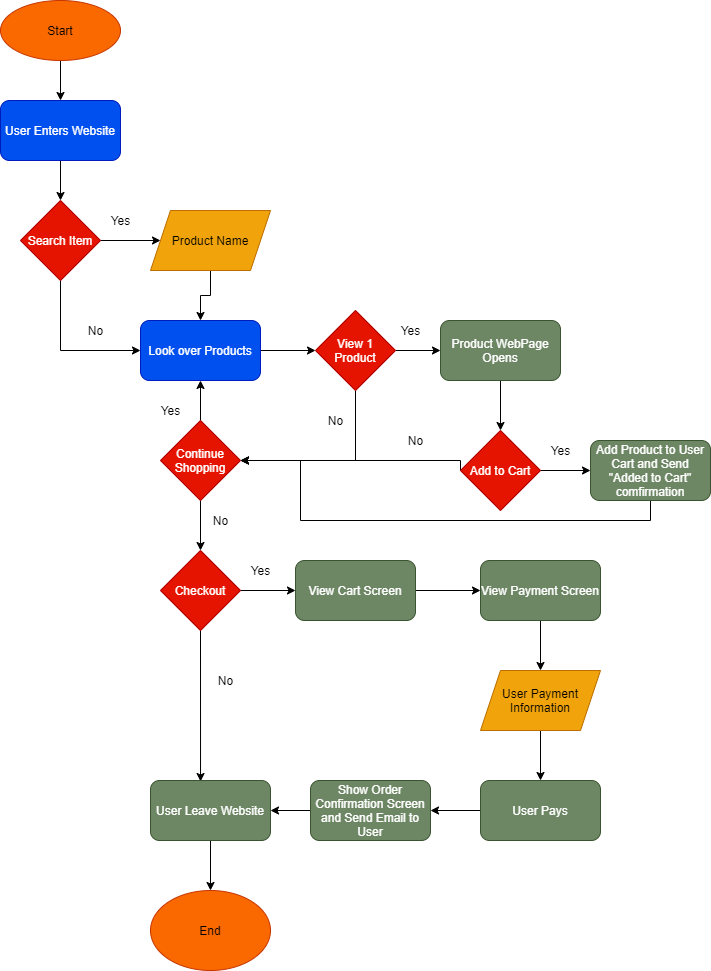

The diagram above was exported from draw.io. Its source (the exported page's mxGraphModel, read from the mxfile embedded in the PNG):
<mxGraphModel dx="1048" dy="534" grid="1" gridSize="10" guides="1" tooltips="1" connect="1" arrows="1" fold="1" page="1" pageScale="1" pageWidth="850" pageHeight="1100" math="0" shadow="0">
  <root>
    <mxCell id="0" />
    <mxCell id="1" parent="0" />
    <mxCell id="7" style="edgeStyle=orthogonalEdgeStyle;rounded=0;orthogonalLoop=1;jettySize=auto;html=1;exitX=0.5;exitY=1;exitDx=0;exitDy=0;entryX=0.5;entryY=0;entryDx=0;entryDy=0;" edge="1" parent="1" source="3" target="4">
      <mxGeometry relative="1" as="geometry" />
    </mxCell>
    <mxCell id="3" value="Start" style="ellipse;whiteSpace=wrap;html=1;fillColor=#fa6800;strokeColor=#C73500;fontColor=#000000;" vertex="1" parent="1">
      <mxGeometry x="30" y="20" width="120" height="60" as="geometry" />
    </mxCell>
    <mxCell id="9" style="edgeStyle=orthogonalEdgeStyle;rounded=0;orthogonalLoop=1;jettySize=auto;html=1;exitX=0.5;exitY=1;exitDx=0;exitDy=0;" edge="1" parent="1" source="4" target="8">
      <mxGeometry relative="1" as="geometry" />
    </mxCell>
    <mxCell id="4" value="User Enters Website" style="rounded=1;whiteSpace=wrap;html=1;fillColor=#0050ef;strokeColor=#001DBC;fontColor=#ffffff;" vertex="1" parent="1">
      <mxGeometry x="30" y="120" width="120" height="60" as="geometry" />
    </mxCell>
    <mxCell id="11" style="edgeStyle=orthogonalEdgeStyle;rounded=0;orthogonalLoop=1;jettySize=auto;html=1;exitX=1;exitY=0.5;exitDx=0;exitDy=0;" edge="1" parent="1" source="8" target="10">
      <mxGeometry relative="1" as="geometry" />
    </mxCell>
    <mxCell id="14" style="edgeStyle=orthogonalEdgeStyle;rounded=0;orthogonalLoop=1;jettySize=auto;html=1;exitX=0.5;exitY=1;exitDx=0;exitDy=0;entryX=0;entryY=0.5;entryDx=0;entryDy=0;" edge="1" parent="1" source="8" target="13">
      <mxGeometry relative="1" as="geometry" />
    </mxCell>
    <mxCell id="8" value="Search Item" style="rhombus;whiteSpace=wrap;html=1;fillColor=#e51400;strokeColor=#B20000;fontColor=#ffffff;" vertex="1" parent="1">
      <mxGeometry x="50" y="220" width="80" height="80" as="geometry" />
    </mxCell>
    <mxCell id="18" style="edgeStyle=orthogonalEdgeStyle;rounded=0;orthogonalLoop=1;jettySize=auto;html=1;exitX=0.5;exitY=1;exitDx=0;exitDy=0;entryX=0.5;entryY=0;entryDx=0;entryDy=0;" edge="1" parent="1" source="10" target="13">
      <mxGeometry relative="1" as="geometry" />
    </mxCell>
    <mxCell id="10" value="Product Name" style="shape=parallelogram;perimeter=parallelogramPerimeter;whiteSpace=wrap;html=1;fixedSize=1;fillColor=#f0a30a;strokeColor=#BD7000;fontColor=#000000;" vertex="1" parent="1">
      <mxGeometry x="180" y="230" width="120" height="60" as="geometry" />
    </mxCell>
    <mxCell id="12" value="Yes" style="text;html=1;align=center;verticalAlign=middle;resizable=0;points=[];autosize=1;strokeColor=none;" vertex="1" parent="1">
      <mxGeometry x="130" y="230" width="40" height="20" as="geometry" />
    </mxCell>
    <mxCell id="20" style="edgeStyle=orthogonalEdgeStyle;rounded=0;orthogonalLoop=1;jettySize=auto;html=1;exitX=1;exitY=0.5;exitDx=0;exitDy=0;entryX=0;entryY=0.5;entryDx=0;entryDy=0;" edge="1" parent="1" source="13" target="19">
      <mxGeometry relative="1" as="geometry" />
    </mxCell>
    <mxCell id="13" value="Look over Products" style="rounded=1;whiteSpace=wrap;html=1;fillColor=#0050ef;strokeColor=#001DBC;fontColor=#ffffff;" vertex="1" parent="1">
      <mxGeometry x="170" y="340" width="120" height="60" as="geometry" />
    </mxCell>
    <mxCell id="15" value="No" style="text;html=1;align=center;verticalAlign=middle;resizable=0;points=[];autosize=1;strokeColor=none;" vertex="1" parent="1">
      <mxGeometry x="110" y="340" width="30" height="20" as="geometry" />
    </mxCell>
    <mxCell id="26" style="edgeStyle=orthogonalEdgeStyle;rounded=0;orthogonalLoop=1;jettySize=auto;html=1;exitX=1;exitY=0.5;exitDx=0;exitDy=0;entryX=0;entryY=0.5;entryDx=0;entryDy=0;" edge="1" parent="1" source="19" target="25">
      <mxGeometry relative="1" as="geometry" />
    </mxCell>
    <mxCell id="37" style="edgeStyle=orthogonalEdgeStyle;rounded=0;orthogonalLoop=1;jettySize=auto;html=1;exitX=0.5;exitY=1;exitDx=0;exitDy=0;entryX=1;entryY=0.5;entryDx=0;entryDy=0;" edge="1" parent="1" source="19" target="34">
      <mxGeometry relative="1" as="geometry" />
    </mxCell>
    <mxCell id="19" value="View 1 Product" style="rhombus;whiteSpace=wrap;html=1;fillColor=#e51400;strokeColor=#B20000;fontColor=#ffffff;" vertex="1" parent="1">
      <mxGeometry x="345" y="330" width="80" height="80" as="geometry" />
    </mxCell>
    <mxCell id="28" style="edgeStyle=orthogonalEdgeStyle;rounded=0;orthogonalLoop=1;jettySize=auto;html=1;exitX=0.5;exitY=1;exitDx=0;exitDy=0;" edge="1" parent="1" source="25" target="27">
      <mxGeometry relative="1" as="geometry" />
    </mxCell>
    <mxCell id="25" value="Product WebPage Opens" style="rounded=1;whiteSpace=wrap;html=1;fillColor=#6d8764;strokeColor=#3A5431;fontColor=#ffffff;" vertex="1" parent="1">
      <mxGeometry x="470" y="340" width="120" height="60" as="geometry" />
    </mxCell>
    <mxCell id="30" style="edgeStyle=orthogonalEdgeStyle;rounded=0;orthogonalLoop=1;jettySize=auto;html=1;exitX=1;exitY=0.5;exitDx=0;exitDy=0;" edge="1" parent="1" source="27" target="29">
      <mxGeometry relative="1" as="geometry" />
    </mxCell>
    <mxCell id="39" style="edgeStyle=orthogonalEdgeStyle;rounded=0;orthogonalLoop=1;jettySize=auto;html=1;exitX=0;exitY=0.5;exitDx=0;exitDy=0;entryX=1;entryY=0.5;entryDx=0;entryDy=0;" edge="1" parent="1" source="27" target="34">
      <mxGeometry relative="1" as="geometry">
        <mxPoint x="280" y="480" as="targetPoint" />
        <Array as="points">
          <mxPoint x="490" y="480" />
        </Array>
      </mxGeometry>
    </mxCell>
    <mxCell id="27" value="Add to Cart" style="rhombus;whiteSpace=wrap;html=1;fillColor=#e51400;strokeColor=#B20000;fontColor=#ffffff;" vertex="1" parent="1">
      <mxGeometry x="490" y="450" width="80" height="80" as="geometry" />
    </mxCell>
    <mxCell id="64" style="edgeStyle=orthogonalEdgeStyle;rounded=0;orthogonalLoop=1;jettySize=auto;html=1;exitX=0.5;exitY=1;exitDx=0;exitDy=0;entryX=1;entryY=0.5;entryDx=0;entryDy=0;" edge="1" parent="1" source="29" target="34">
      <mxGeometry relative="1" as="geometry">
        <Array as="points">
          <mxPoint x="680" y="540" />
          <mxPoint x="330" y="540" />
          <mxPoint x="330" y="480" />
        </Array>
      </mxGeometry>
    </mxCell>
    <mxCell id="29" value="Add Product to User Cart and Send &quot;Added to Cart&quot; comfirmation" style="rounded=1;whiteSpace=wrap;html=1;fillColor=#6d8764;strokeColor=#3A5431;fontColor=#ffffff;" vertex="1" parent="1">
      <mxGeometry x="620" y="460" width="120" height="60" as="geometry" />
    </mxCell>
    <mxCell id="31" value="Yes" style="text;html=1;align=center;verticalAlign=middle;resizable=0;points=[];autosize=1;strokeColor=none;" vertex="1" parent="1">
      <mxGeometry x="570" y="460" width="40" height="20" as="geometry" />
    </mxCell>
    <mxCell id="35" style="edgeStyle=orthogonalEdgeStyle;rounded=0;orthogonalLoop=1;jettySize=auto;html=1;exitX=0.5;exitY=0;exitDx=0;exitDy=0;entryX=0.5;entryY=1;entryDx=0;entryDy=0;" edge="1" parent="1" source="34" target="13">
      <mxGeometry relative="1" as="geometry" />
    </mxCell>
    <mxCell id="44" style="edgeStyle=orthogonalEdgeStyle;rounded=0;orthogonalLoop=1;jettySize=auto;html=1;exitX=0.5;exitY=1;exitDx=0;exitDy=0;entryX=0.5;entryY=0;entryDx=0;entryDy=0;" edge="1" parent="1" source="34" target="43">
      <mxGeometry relative="1" as="geometry" />
    </mxCell>
    <mxCell id="34" value="Continue Shopping" style="rhombus;whiteSpace=wrap;html=1;fillColor=#e51400;strokeColor=#B20000;fontColor=#ffffff;" vertex="1" parent="1">
      <mxGeometry x="190" y="440" width="80" height="80" as="geometry" />
    </mxCell>
    <mxCell id="36" value="Yes" style="text;html=1;align=center;verticalAlign=middle;resizable=0;points=[];autosize=1;strokeColor=none;" vertex="1" parent="1">
      <mxGeometry x="420" y="340" width="40" height="20" as="geometry" />
    </mxCell>
    <mxCell id="38" value="No" style="text;html=1;align=center;verticalAlign=middle;resizable=0;points=[];autosize=1;strokeColor=none;" vertex="1" parent="1">
      <mxGeometry x="350" y="430" width="30" height="20" as="geometry" />
    </mxCell>
    <mxCell id="40" value="No" style="text;html=1;align=center;verticalAlign=middle;resizable=0;points=[];autosize=1;strokeColor=none;" vertex="1" parent="1">
      <mxGeometry x="430" y="450" width="30" height="20" as="geometry" />
    </mxCell>
    <mxCell id="41" value="Yes" style="text;html=1;align=center;verticalAlign=middle;resizable=0;points=[];autosize=1;strokeColor=none;" vertex="1" parent="1">
      <mxGeometry x="180" y="420" width="40" height="20" as="geometry" />
    </mxCell>
    <mxCell id="52" style="edgeStyle=orthogonalEdgeStyle;rounded=0;orthogonalLoop=1;jettySize=auto;html=1;exitX=1;exitY=0.5;exitDx=0;exitDy=0;entryX=0;entryY=0.5;entryDx=0;entryDy=0;" edge="1" parent="1" source="43" target="51">
      <mxGeometry relative="1" as="geometry" />
    </mxCell>
    <mxCell id="63" style="edgeStyle=orthogonalEdgeStyle;rounded=0;orthogonalLoop=1;jettySize=auto;html=1;exitX=0.5;exitY=1;exitDx=0;exitDy=0;entryX=0.417;entryY=0.017;entryDx=0;entryDy=0;entryPerimeter=0;" edge="1" parent="1" source="43" target="46">
      <mxGeometry relative="1" as="geometry" />
    </mxCell>
    <mxCell id="43" value="Checkout" style="rhombus;whiteSpace=wrap;html=1;fillColor=#e51400;strokeColor=#B20000;fontColor=#ffffff;" vertex="1" parent="1">
      <mxGeometry x="190" y="570" width="80" height="80" as="geometry" />
    </mxCell>
    <mxCell id="45" value="No" style="text;html=1;align=center;verticalAlign=middle;resizable=0;points=[];autosize=1;strokeColor=none;" vertex="1" parent="1">
      <mxGeometry x="235" y="530" width="30" height="20" as="geometry" />
    </mxCell>
    <mxCell id="50" style="edgeStyle=orthogonalEdgeStyle;rounded=0;orthogonalLoop=1;jettySize=auto;html=1;exitX=0.5;exitY=1;exitDx=0;exitDy=0;entryX=0.5;entryY=0;entryDx=0;entryDy=0;" edge="1" parent="1" source="46" target="49">
      <mxGeometry relative="1" as="geometry" />
    </mxCell>
    <mxCell id="46" value="User Leave Website" style="rounded=1;whiteSpace=wrap;html=1;fillColor=#6d8764;strokeColor=#3A5431;fontColor=#ffffff;" vertex="1" parent="1">
      <mxGeometry x="180" y="800" width="120" height="60" as="geometry" />
    </mxCell>
    <mxCell id="48" value="No" style="text;html=1;align=center;verticalAlign=middle;resizable=0;points=[];autosize=1;strokeColor=none;" vertex="1" parent="1">
      <mxGeometry x="240" y="690" width="30" height="20" as="geometry" />
    </mxCell>
    <mxCell id="49" value="End" style="ellipse;whiteSpace=wrap;html=1;fillColor=#fa6800;strokeColor=#C73500;fontColor=#000000;" vertex="1" parent="1">
      <mxGeometry x="180" y="910" width="120" height="80" as="geometry" />
    </mxCell>
    <mxCell id="55" style="edgeStyle=orthogonalEdgeStyle;rounded=0;orthogonalLoop=1;jettySize=auto;html=1;exitX=1;exitY=0.5;exitDx=0;exitDy=0;entryX=0;entryY=0.5;entryDx=0;entryDy=0;" edge="1" parent="1" source="51" target="54">
      <mxGeometry relative="1" as="geometry" />
    </mxCell>
    <mxCell id="51" value="View Cart Screen" style="rounded=1;whiteSpace=wrap;html=1;fillColor=#6d8764;strokeColor=#3A5431;fontColor=#ffffff;" vertex="1" parent="1">
      <mxGeometry x="325" y="580" width="120" height="60" as="geometry" />
    </mxCell>
    <mxCell id="53" value="Yes" style="text;html=1;align=center;verticalAlign=middle;resizable=0;points=[];autosize=1;strokeColor=none;" vertex="1" parent="1">
      <mxGeometry x="270" y="580" width="40" height="20" as="geometry" />
    </mxCell>
    <mxCell id="57" style="edgeStyle=orthogonalEdgeStyle;rounded=0;orthogonalLoop=1;jettySize=auto;html=1;exitX=0.5;exitY=1;exitDx=0;exitDy=0;entryX=0.5;entryY=0;entryDx=0;entryDy=0;" edge="1" parent="1" source="54" target="56">
      <mxGeometry relative="1" as="geometry" />
    </mxCell>
    <mxCell id="54" value="View Payment Screen" style="rounded=1;whiteSpace=wrap;html=1;fillColor=#6d8764;strokeColor=#3A5431;fontColor=#ffffff;" vertex="1" parent="1">
      <mxGeometry x="510" y="580" width="120" height="60" as="geometry" />
    </mxCell>
    <mxCell id="59" style="edgeStyle=orthogonalEdgeStyle;rounded=0;orthogonalLoop=1;jettySize=auto;html=1;exitX=0.5;exitY=1;exitDx=0;exitDy=0;entryX=0.5;entryY=0;entryDx=0;entryDy=0;" edge="1" parent="1" source="56" target="58">
      <mxGeometry relative="1" as="geometry" />
    </mxCell>
    <mxCell id="56" value="User Payment Information" style="shape=parallelogram;perimeter=parallelogramPerimeter;whiteSpace=wrap;html=1;fixedSize=1;fillColor=#f0a30a;strokeColor=#BD7000;fontColor=#000000;" vertex="1" parent="1">
      <mxGeometry x="510" y="690" width="120" height="60" as="geometry" />
    </mxCell>
    <mxCell id="61" style="edgeStyle=orthogonalEdgeStyle;rounded=0;orthogonalLoop=1;jettySize=auto;html=1;exitX=0;exitY=0.5;exitDx=0;exitDy=0;entryX=1;entryY=0.5;entryDx=0;entryDy=0;" edge="1" parent="1" source="58" target="60">
      <mxGeometry relative="1" as="geometry" />
    </mxCell>
    <mxCell id="58" value="User Pays" style="rounded=1;whiteSpace=wrap;html=1;fillColor=#6d8764;strokeColor=#3A5431;fontColor=#ffffff;" vertex="1" parent="1">
      <mxGeometry x="510" y="800" width="120" height="60" as="geometry" />
    </mxCell>
    <mxCell id="62" style="edgeStyle=orthogonalEdgeStyle;rounded=0;orthogonalLoop=1;jettySize=auto;html=1;exitX=0;exitY=0.5;exitDx=0;exitDy=0;entryX=1;entryY=0.5;entryDx=0;entryDy=0;" edge="1" parent="1" source="60" target="46">
      <mxGeometry relative="1" as="geometry" />
    </mxCell>
    <mxCell id="60" value="Show Order Confirmation Screen and Send Email to User" style="rounded=1;whiteSpace=wrap;html=1;fillColor=#6d8764;strokeColor=#3A5431;fontColor=#ffffff;" vertex="1" parent="1">
      <mxGeometry x="340" y="800" width="120" height="60" as="geometry" />
    </mxCell>
  </root>
</mxGraphModel>